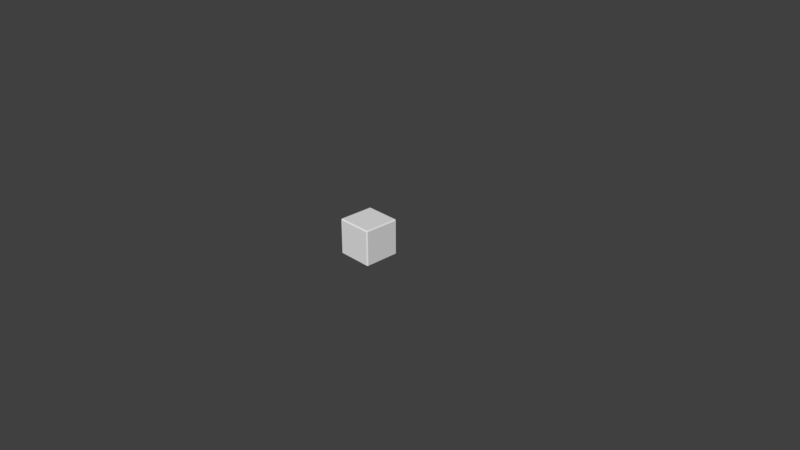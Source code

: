 # Source: crate.blend  (saved by Blender 2.79.0; exported with 4.5.12 LTS)
import bpy
from mathutils import Matrix  # noqa: F401  (used for matrix-valued properties, if any)

bpy.ops.wm.read_factory_settings(use_empty=True)
scene = bpy.context.scene
scene.name = 'Scene'

# ---- collections
col_collection_1 = bpy.data.collections.new('Collection 1'); scene.collection.children.link(col_collection_1)

# ---- materials (node trees are filled in below, after node groups)
mat_small_final = bpy.data.materials.new('Small Final')
mat_small_final.alpha_threshold = 0.0
mat_small_final.use_transparent_shadow = False
mat_small_final.roughness = 0.5
mat_small_final.specular_intensity = 0.0
mat_material_001 = bpy.data.materials.new('Material.001')
mat_material_001.alpha_threshold = 0.0
mat_material_001.use_transparent_shadow = False
mat_material_001.roughness = 0.5
mat_material_001.specular_intensity = 0.0

# ---- material node trees

# ---- world
world_world = bpy.data.worlds.new('World'); scene.world = world_world
world_world.color = (0.05088, 0.05088, 0.05088)
world_world.use_sun_shadow = False
world_world.sun_shadow_jitter_overblur = 0.0
world_world.cycles.sampling_method = 'MANUAL'

# ---- cameras
cam_camera = bpy.data.cameras.new('Camera')
cam_camera.clip_end = 100.0
cam_camera.lens = 35.0
cam_camera.sensor_width = 32.0
cam_camera.sensor_height = 18.0
cam_camera.ortho_scale = 7.314
cam_camera.dof.focus_distance = 0.0
cam_camera.dof.aperture_fstop = 128.0

# ---- lights
light_lamp = bpy.data.lights.new('Lamp', 'POINT')
light_lamp.transmission_factor = 0.0
light_lamp.cutoff_distance = 30.0
light_lamp.energy = 100.0
light_lamp.shadow_buffer_clip_start = 1.001
light_lamp.shadow_soft_size = 0.1
light_lamp.shadow_maximum_resolution = 0.006
light_lamp.use_absolute_resolution = True

# ---- meshes
me_cube_005 = bpy.data.meshes.new('Cube.005')
me_cube_005.from_pydata([(-0.235, -0.235, 0.0), (-0.235, -0.25, 0.01499), (-0.25, -0.235, 0.01499), (-0.235, -0.25, 0.485), (-0.235, -0.235, 0.5), (-0.25, -0.235, 0.485), (-0.235, 0.235, 0.0), (-0.25, 0.235, 0.01499), (-0.235, 0.25, 0.01499), (-0.235, 0.235, 0.5), (-0.235, 0.25, 0.485), (-0.25, 0.235, 0.485), (0.235, -0.235, 0.0), (0.25, -0.235, 0.01499), (0.235, -0.25, 0.01499), (0.235, -0.235, 0.5), (0.235, -0.25, 0.485), (0.25, -0.235, 0.485), (0.235, 0.235, 0.0), (0.235, 0.25, 0.01499), (0.25, 0.235, 0.01499), (0.235, 0.235, 0.5), (0.25, 0.235, 0.485), (0.235, 0.25, 0.485)], [], [(14, 16, 3, 1), (20, 22, 17, 13), (21, 9, 4, 15), (2, 5, 11, 7), (8, 10, 23, 19), (0, 1, 2), (3, 4, 5), (6, 7, 8), (9, 10, 11), (12, 13, 14), (15, 16, 17), (18, 19, 20), (21, 22, 23), (6, 0, 2, 7), (1, 3, 5, 2), (4, 9, 11, 5), (10, 8, 7, 11), (18, 6, 8, 19), (9, 21, 23, 10), (22, 20, 19, 23), (12, 18, 20, 13), (21, 15, 17, 22), (16, 14, 13, 17), (0, 12, 14, 1), (15, 4, 3, 16)])
_uv = me_cube_005.uv_layers.new(name='Output')
_uv.uv.foreach_set('vector', [0.3079, 0.6927, 0.3079, 0.9582, 0.04245, 0.9582, 0.04245, 0.6927, 0.6844, 0.6853, 0.6844, 0.9508, 0.4189, 0.9508, 0.4189, 0.6853, 0.6229, 0.3177, 0.3574, 0.3177, 0.3574, 0.05229, 0.6229, 0.05229, 0.9305, 0.3827, 0.9305, 0.6481, 0.665, 0.6481, 0.665, 0.3827, 0.3177, 0.3679, 0.3177, 0.6333, 0.05229, 0.6333, 0.05229, 0.3679, 0.9305, 0.3742, 0.9389, 0.3827, 0.9305, 0.3827, 0.3574, 0.04383, 0.3574, 0.05229, 0.349, 0.05229, 0.665, 0.3742, 0.665, 0.3827, 0.6566, 0.3827, 0.3574, 0.3177, 0.3574, 0.3262, 0.349, 0.3177, 0.4189, 0.6769, 0.4189, 0.6853, 0.4105, 0.6853, 0.6229, 0.05229, 0.6229, 0.04383, 0.6314, 0.05229, 0.05229, 0.3594, 0.05229, 0.3679, 0.04383, 0.3679, 0.6229, 0.3177, 0.6314, 0.3177, 0.6229, 0.3262, 0.665, 0.3742, 0.9305, 0.3742, 0.9305, 0.3827, 0.665, 0.3827, 0.9389, 0.3827, 0.9389, 0.6481, 0.9305, 0.6481, 0.9305, 0.3827, 0.3574, 0.05229, 0.3574, 0.3177, 0.349, 0.3177, 0.349, 0.05229, 0.6566, 0.6481, 0.6566, 0.3827, 0.665, 0.3827, 0.665, 0.6481, 0.05229, 0.3594, 0.3177, 0.3594, 0.3177, 0.3679, 0.05229, 0.3679, 0.3574, 0.3177, 0.6229, 0.3177, 0.6229, 0.3262, 0.3574, 0.3262, 0.04383, 0.6333, 0.04383, 0.3679, 0.05229, 0.3679, 0.05229, 0.6333, 0.4189, 0.6769, 0.6844, 0.6769, 0.6844, 0.6853, 0.4189, 0.6853, 0.6229, 0.3177, 0.6229, 0.05229, 0.6314, 0.05229, 0.6314, 0.3177, 0.4105, 0.9508, 0.4105, 0.6853, 0.4189, 0.6853, 0.4189, 0.9508, 0.04245, 0.6842, 0.3079, 0.6842, 0.3079, 0.6927, 0.04245, 0.6927, 0.6229, 0.05229, 0.3574, 0.05229, 0.3574, 0.04383, 0.6229, 0.04383])
me_cube_005.materials.append(mat_small_final)
me_cube_005.use_remesh_preserve_volume = False
me_cube_005.use_remesh_preserve_attributes = False
me_cube_005.use_mirror_vertex_groups = False
me_cube_005.update()
me_cube_004 = bpy.data.meshes.new('Cube.004')
me_cube_004.from_pydata([(-0.235, -0.235, 0.0), (-0.235, -0.25, 0.01499), (-0.25, -0.235, 0.01499), (-0.235, -0.25, 0.485), (-0.235, -0.235, 0.5), (-0.25, -0.235, 0.485), (-0.235, 0.235, 0.0), (-0.25, 0.235, 0.01499), (-0.235, 0.25, 0.01499), (-0.235, 0.235, 0.5), (-0.235, 0.25, 0.485), (-0.25, 0.235, 0.485), (0.235, -0.235, 0.0), (0.25, -0.235, 0.01499), (0.235, -0.25, 0.01499), (0.235, -0.235, 0.5), (0.235, -0.25, 0.485), (0.25, -0.235, 0.485), (0.235, 0.235, 0.0), (0.235, 0.25, 0.01499), (0.25, 0.235, 0.01499), (0.235, 0.235, 0.5), (0.25, 0.235, 0.485), (0.235, 0.25, 0.485)], [], [(14, 16, 3, 1), (20, 22, 17, 13), (21, 9, 4, 15), (2, 5, 11, 7), (8, 10, 23, 19), (0, 1, 2), (3, 4, 5), (6, 7, 8), (9, 10, 11), (12, 13, 14), (15, 16, 17), (18, 19, 20), (21, 22, 23), (6, 0, 2, 7), (1, 3, 5, 2), (4, 9, 11, 5), (10, 8, 7, 11), (18, 6, 8, 19), (9, 21, 23, 10), (22, 20, 19, 23), (12, 18, 20, 13), (21, 15, 17, 22), (16, 14, 13, 17), (0, 12, 14, 1), (15, 4, 3, 16)])
_uv = me_cube_004.uv_layers.new(name='UVMap')
_uv.uv.foreach_set('vector', [0.9481, 0.05074, 0.9481, 0.9391, 0.0598, 0.9391, 0.0598, 0.05074, 0.9552, 0.04764, 0.9552, 0.9581, 0.04478, 0.9581, 0.04478, 0.04764, 0.9455, 0.9455, 0.05449, 0.9455, 0.05449, 0.05449, 0.9455, 0.05449, 0.9562, 0.03873, 0.9562, 0.967, 0.02793, 0.967, 0.02793, 0.03873, 0.9436, 0.05135, 0.9436, 0.9544, 0.04056, 0.9544, 0.04056, 0.05135, 0.9562, 0.009131, 0.9858, 0.03873, 0.9562, 0.03873, 0.9858, 0.967, 0.9562, 0.9966, 0.9562, 0.967, 0.9436, 0.02256, 0.9724, 0.05135, 0.9436, 0.05135, 0.9436, 0.9831, 0.9436, 0.9544, 0.9724, 0.9544, 0.9481, 0.02242, 0.9765, 0.05074, 0.9481, 0.05074, 0.9481, 0.9674, 0.9481, 0.9391, 0.9765, 0.9391, 0.04056, 0.02256, 0.04056, 0.05135, 0.01177, 0.05135, 0.04056, 0.9831, 0.01177, 0.9544, 0.04056, 0.9544, 0.02793, 0.009131, 0.9562, 0.009131, 0.9562, 0.03873, 0.02793, 0.03873, 0.9858, 0.03873, 0.9858, 0.967, 0.9562, 0.967, 0.9562, 0.03873, 0.9562, 0.9966, 0.02793, 0.9966, 0.02793, 0.967, 0.9562, 0.967, 0.9436, 0.9544, 0.9436, 0.05135, 0.9724, 0.05135, 0.9724, 0.9544, 0.04056, 0.02256, 0.9436, 0.02256, 0.9436, 0.05135, 0.04056, 0.05135, 0.9436, 0.9831, 0.04056, 0.9831, 0.04056, 0.9544, 0.9436, 0.9544, 0.01177, 0.9544, 0.01177, 0.05135, 0.04056, 0.05135, 0.04056, 0.9544, 0.04478, 0.01861, 0.9552, 0.01861, 0.9552, 0.04764, 0.04478, 0.04764, 0.9455, 0.9455, 0.9455, 0.05449, 0.9739, 0.05449, 0.9739, 0.9455, 0.9481, 0.9391, 0.9481, 0.05074, 0.9765, 0.05074, 0.9765, 0.9391, 0.0598, 0.02242, 0.9481, 0.02242, 0.9481, 0.05074, 0.0598, 0.05074, 0.9481, 0.9674, 0.0598, 0.9674, 0.0598, 0.9391, 0.9481, 0.9391])
_uv.active_render = True
_uv = me_cube_004.uv_layers.new(name='Output')
_uv.uv.foreach_set('vector', [0.3079, 0.6927, 0.3079, 0.9582, 0.04245, 0.9582, 0.04245, 0.6927, 0.6844, 0.6853, 0.6844, 0.9508, 0.4189, 0.9508, 0.4189, 0.6853, 0.6229, 0.3177, 0.3574, 0.3177, 0.3574, 0.05229, 0.6229, 0.05229, 0.9305, 0.3827, 0.9305, 0.6481, 0.665, 0.6481, 0.665, 0.3827, 0.3177, 0.3679, 0.3177, 0.6333, 0.05229, 0.6333, 0.05229, 0.3679, 0.9305, 0.3742, 0.9389, 0.3827, 0.9305, 0.3827, 0.3574, 0.04383, 0.3574, 0.05229, 0.349, 0.05229, 0.665, 0.3742, 0.665, 0.3827, 0.6566, 0.3827, 0.3574, 0.3177, 0.3574, 0.3262, 0.349, 0.3177, 0.4189, 0.6769, 0.4189, 0.6853, 0.4105, 0.6853, 0.6229, 0.05229, 0.6229, 0.04383, 0.6314, 0.05229, 0.05229, 0.3594, 0.05229, 0.3679, 0.04383, 0.3679, 0.6229, 0.3177, 0.6314, 0.3177, 0.6229, 0.3262, 0.665, 0.3742, 0.9305, 0.3742, 0.9305, 0.3827, 0.665, 0.3827, 0.9389, 0.3827, 0.9389, 0.6481, 0.9305, 0.6481, 0.9305, 0.3827, 0.3574, 0.05229, 0.3574, 0.3177, 0.349, 0.3177, 0.349, 0.05229, 0.6566, 0.6481, 0.6566, 0.3827, 0.665, 0.3827, 0.665, 0.6481, 0.05229, 0.3594, 0.3177, 0.3594, 0.3177, 0.3679, 0.05229, 0.3679, 0.3574, 0.3177, 0.6229, 0.3177, 0.6229, 0.3262, 0.3574, 0.3262, 0.04383, 0.6333, 0.04383, 0.3679, 0.05229, 0.3679, 0.05229, 0.6333, 0.4189, 0.6769, 0.6844, 0.6769, 0.6844, 0.6853, 0.4189, 0.6853, 0.6229, 0.3177, 0.6229, 0.05229, 0.6314, 0.05229, 0.6314, 0.3177, 0.4105, 0.9508, 0.4105, 0.6853, 0.4189, 0.6853, 0.4189, 0.9508, 0.04245, 0.6842, 0.3079, 0.6842, 0.3079, 0.6927, 0.04245, 0.6927, 0.6229, 0.05229, 0.3574, 0.05229, 0.3574, 0.04383, 0.6229, 0.04383])
me_cube_004.materials.append(mat_material_001)
me_cube_004.use_remesh_preserve_volume = False
me_cube_004.use_remesh_preserve_attributes = False
me_cube_004.use_mirror_vertex_groups = False
me_cube_004.update()
me_plane = bpy.data.meshes.new('Plane')
me_plane.from_pydata([(-1.0, -1.0, 0.0), (1.0, -1.0, 0.0), (-1.0, 1.0, 0.0), (1.0, 1.0, 0.0)], [], [(0, 1, 3, 2)])
me_plane.use_remesh_preserve_volume = False
me_plane.use_remesh_preserve_attributes = False
me_plane.use_mirror_vertex_groups = False
me_plane.update()
me_cube_001 = bpy.data.meshes.new('Cube.001')
me_cube_001.from_pydata([(-0.47, -0.47, 0.0), (-0.47, -0.5, 0.02997), (-0.5, -0.47, 0.02997), (-0.47, -0.5, 0.97), (-0.47, -0.47, 1.0), (-0.5, -0.47, 0.97), (-0.47, 0.47, 0.0), (-0.5, 0.47, 0.02997), (-0.47, 0.5, 0.02997), (-0.47, 0.47, 1.0), (-0.47, 0.5, 0.97), (-0.5, 0.47, 0.97), (0.47, -0.47, 0.0), (0.5, -0.47, 0.02997), (0.47, -0.5, 0.02997), (0.47, -0.47, 1.0), (0.47, -0.5, 0.97), (0.5, -0.47, 0.97), (0.47, 0.47, 0.0), (0.47, 0.5, 0.02997), (0.5, 0.47, 0.02997), (0.47, 0.47, 1.0), (0.5, 0.47, 0.97), (0.47, 0.5, 0.97)], [], [(14, 16, 3, 1), (20, 22, 17, 13), (21, 9, 4, 15), (2, 5, 11, 7), (8, 10, 23, 19), (0, 1, 2), (3, 4, 5), (6, 7, 8), (9, 10, 11), (12, 13, 14), (15, 16, 17), (18, 19, 20), (21, 22, 23), (6, 0, 2, 7), (1, 3, 5, 2), (4, 9, 11, 5), (10, 8, 7, 11), (18, 6, 8, 19), (9, 21, 23, 10), (22, 20, 19, 23), (12, 18, 20, 13), (21, 15, 17, 22), (16, 14, 13, 17), (0, 12, 14, 1), (15, 4, 3, 16)])
_uv = me_cube_001.uv_layers.new(name='UVMap')
_uv.uv.foreach_set('vector', [0.9481, 0.05074, 0.9481, 0.9391, 0.0598, 0.9391, 0.0598, 0.05074, 0.9552, 0.04764, 0.9552, 0.9581, 0.04478, 0.9581, 0.04478, 0.04764, 0.9455, 0.9455, 0.05449, 0.9455, 0.05449, 0.05449, 0.9455, 0.05449, 0.9562, 0.03873, 0.9562, 0.967, 0.02793, 0.967, 0.02793, 0.03873, 0.9436, 0.05135, 0.9436, 0.9544, 0.04056, 0.9544, 0.04056, 0.05135, 0.9562, 0.009131, 0.9858, 0.03873, 0.9562, 0.03873, 0.9858, 0.967, 0.9562, 0.9966, 0.9562, 0.967, 0.9436, 0.02256, 0.9724, 0.05135, 0.9436, 0.05135, 0.9436, 0.9831, 0.9436, 0.9544, 0.9724, 0.9544, 0.9481, 0.02242, 0.9765, 0.05074, 0.9481, 0.05074, 0.9481, 0.9674, 0.9481, 0.9391, 0.9765, 0.9391, 0.04056, 0.02256, 0.04056, 0.05135, 0.01177, 0.05135, 0.04056, 0.9831, 0.01177, 0.9544, 0.04056, 0.9544, 0.02793, 0.009131, 0.9562, 0.009131, 0.9562, 0.03873, 0.02793, 0.03873, 0.9858, 0.03873, 0.9858, 0.967, 0.9562, 0.967, 0.9562, 0.03873, 0.9562, 0.9966, 0.02793, 0.9966, 0.02793, 0.967, 0.9562, 0.967, 0.9436, 0.9544, 0.9436, 0.05135, 0.9724, 0.05135, 0.9724, 0.9544, 0.04056, 0.02256, 0.9436, 0.02256, 0.9436, 0.05135, 0.04056, 0.05135, 0.9436, 0.9831, 0.04056, 0.9831, 0.04056, 0.9544, 0.9436, 0.9544, 0.01177, 0.9544, 0.01177, 0.05135, 0.04056, 0.05135, 0.04056, 0.9544, 0.04478, 0.01861, 0.9552, 0.01861, 0.9552, 0.04764, 0.04478, 0.04764, 0.9455, 0.9455, 0.9455, 0.05449, 0.9739, 0.05449, 0.9739, 0.9455, 0.9481, 0.9391, 0.9481, 0.05074, 0.9765, 0.05074, 0.9765, 0.9391, 0.0598, 0.02242, 0.9481, 0.02242, 0.9481, 0.05074, 0.0598, 0.05074, 0.9481, 0.9674, 0.0598, 0.9674, 0.0598, 0.9391, 0.9481, 0.9391])
_uv.active_render = True
_uv = me_cube_001.uv_layers.new(name='Output')
_uv.uv.foreach_set('vector', [0.3079, 0.6927, 0.3079, 0.9582, 0.04245, 0.9582, 0.04245, 0.6927, 0.6844, 0.6853, 0.6844, 0.9508, 0.4189, 0.9508, 0.4189, 0.6853, 0.6229, 0.3177, 0.3574, 0.3177, 0.3574, 0.05229, 0.6229, 0.05229, 0.9305, 0.3827, 0.9305, 0.6481, 0.665, 0.6481, 0.665, 0.3827, 0.3177, 0.3679, 0.3177, 0.6333, 0.05229, 0.6333, 0.05229, 0.3679, 0.9305, 0.3742, 0.9389, 0.3827, 0.9305, 0.3827, 0.3574, 0.04383, 0.3574, 0.05229, 0.349, 0.05229, 0.665, 0.3742, 0.665, 0.3827, 0.6566, 0.3827, 0.3574, 0.3177, 0.3574, 0.3262, 0.349, 0.3177, 0.4189, 0.6769, 0.4189, 0.6853, 0.4105, 0.6853, 0.6229, 0.05229, 0.6229, 0.04383, 0.6314, 0.05229, 0.05229, 0.3594, 0.05229, 0.3679, 0.04383, 0.3679, 0.6229, 0.3177, 0.6314, 0.3177, 0.6229, 0.3262, 0.665, 0.3742, 0.9305, 0.3742, 0.9305, 0.3827, 0.665, 0.3827, 0.9389, 0.3827, 0.9389, 0.6481, 0.9305, 0.6481, 0.9305, 0.3827, 0.3574, 0.05229, 0.3574, 0.3177, 0.349, 0.3177, 0.349, 0.05229, 0.6566, 0.6481, 0.6566, 0.3827, 0.665, 0.3827, 0.665, 0.6481, 0.05229, 0.3594, 0.3177, 0.3594, 0.3177, 0.3679, 0.05229, 0.3679, 0.3574, 0.3177, 0.6229, 0.3177, 0.6229, 0.3262, 0.3574, 0.3262, 0.04383, 0.6333, 0.04383, 0.3679, 0.05229, 0.3679, 0.05229, 0.6333, 0.4189, 0.6769, 0.6844, 0.6769, 0.6844, 0.6853, 0.4189, 0.6853, 0.6229, 0.3177, 0.6229, 0.05229, 0.6314, 0.05229, 0.6314, 0.3177, 0.4105, 0.9508, 0.4105, 0.6853, 0.4189, 0.6853, 0.4189, 0.9508, 0.04245, 0.6842, 0.3079, 0.6842, 0.3079, 0.6927, 0.04245, 0.6927, 0.6229, 0.05229, 0.3574, 0.05229, 0.3574, 0.04383, 0.6229, 0.04383])
me_cube_001.materials.append(mat_material_001)
me_cube_001.use_remesh_preserve_volume = False
me_cube_001.use_remesh_preserve_attributes = False
me_cube_001.use_mirror_vertex_groups = False
me_cube_001.update()

# ---- objects
ob_crate_small_final = bpy.data.objects.new('Crate Small Final', me_cube_005)
ob_crate_small = bpy.data.objects.new('Crate Small', me_cube_004)
ob_plane = bpy.data.objects.new('Plane', me_plane)
ob_crate = bpy.data.objects.new('Crate', me_cube_001)
ob_lamp = bpy.data.objects.new('Lamp', light_lamp)
ob_camera = bpy.data.objects.new('Camera', cam_camera)

# ---- transforms, parenting, visibility, modifiers, constraints
ob_crate_small_final.location = (0.0, 0.0, 0.0)
ob_crate_small_final.lineart.crease_threshold = 0.0
ob_crate_small.location = (0.0, 0.0, 0.0)
ob_crate_small.hide_viewport = True
ob_crate_small.hide_render = True
ob_crate_small.lineart.crease_threshold = 0.0
ob_plane.location = (0.0, 0.0, 0.0)
ob_plane.hide_viewport = True
ob_plane.hide_render = True
ob_plane.lineart.crease_threshold = 0.0
ob_crate.location = (0.0, 0.0, 0.0)
ob_crate.hide_viewport = True
ob_crate.hide_render = True
ob_crate.lineart.crease_threshold = 0.0
ob_lamp.location = (4.076, 1.005, 5.904)
ob_lamp.rotation_euler = (0.6503, 0.05522, 1.866)
ob_lamp.lock_rotations_4d = False
ob_lamp.empty_display_type = 'ARROWS'
ob_lamp.color = (0.0, 0.0, 0.0, 0.0)
ob_lamp.hide_viewport = True
ob_lamp.hide_render = True
ob_lamp.lineart.crease_threshold = 0.0
ob_camera.location = (7.481, -6.508, 5.344)
ob_camera.rotation_euler = (1.109, 0.0, 0.8149)
ob_camera.lock_rotations_4d = False
ob_camera.empty_display_type = 'ARROWS'
ob_camera.color = (0.0, 0.0, 0.0, 0.0)
ob_camera.display_type = 'WIRE'
ob_camera.lineart.crease_threshold = 0.0

# ---- collection membership
col_collection_1.objects.link(ob_crate_small_final)
col_collection_1.objects.link(ob_crate_small)
col_collection_1.objects.link(ob_plane)
col_collection_1.objects.link(ob_crate)
col_collection_1.objects.link(ob_lamp)
col_collection_1.objects.link(ob_camera)

# ---- scene / render settings (as saved in the file)
scene.camera = ob_camera
scene.frame_start = 1; scene.frame_end = 250; scene.frame_set(1)
scene.render.engine = 'BLENDER_EEVEE_NEXT'
scene.render.resolution_percentage = 50
scene.render.dither_intensity = 0.0
scene.render.use_bake_selected_to_active = True
scene.cycles.use_denoising = False
scene.cycles.samples = 128
scene.cycles.sampling_pattern = 'TABULATED_SOBOL'
scene.cycles.use_adaptive_sampling = False
scene.cycles.use_light_tree = False
scene.cycles.blur_glossy = 0.0
scene.cycles.sample_clamp_indirect = 0.0
scene.view_settings.view_transform = 'Standard'
bpy.context.view_layer.update()

# ---- added for rendering (the .blend has no usable light): sun
light_auto_sun = bpy.data.lights.new('AutoSun', 'SUN')
light_auto_sun.energy = 3.0
light_auto_sun.angle = 0.0523599
ob_auto_sun = bpy.data.objects.new('AutoSun', light_auto_sun)
scene.collection.objects.link(ob_auto_sun)
ob_auto_sun.rotation_euler = (0.872665, 0.174533, 0.523599)
bpy.context.view_layer.update()
